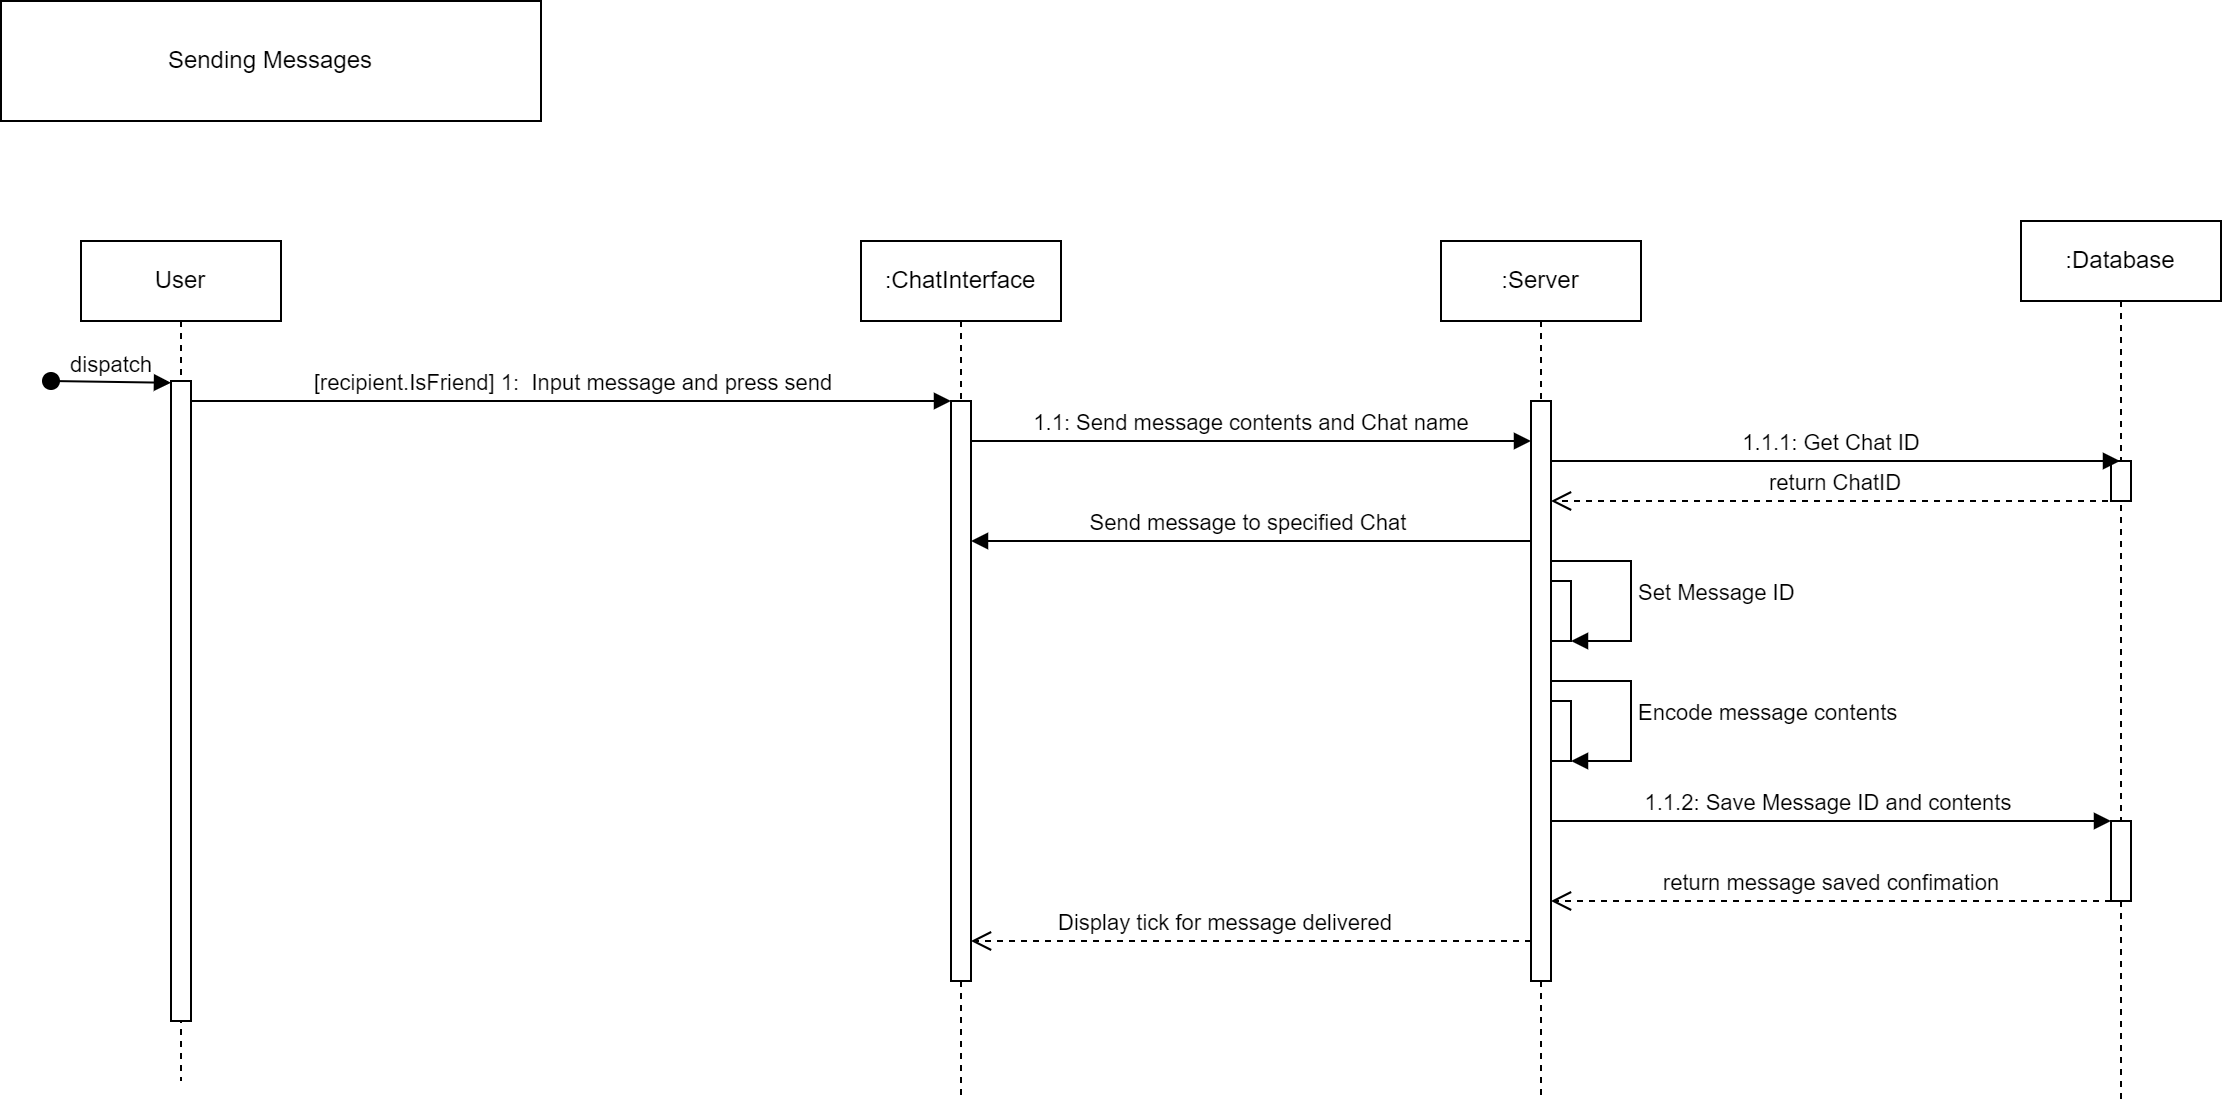

The diagram above was exported from draw.io. Its source (the exported page's mxGraphModel, read from the mxfile embedded in the PNG):
<mxGraphModel dx="3103" dy="1098" grid="1" gridSize="10" guides="1" tooltips="1" connect="1" arrows="1" fold="1" page="1" pageScale="1" pageWidth="850" pageHeight="1100" math="0" shadow="0">
  <root>
    <mxCell id="0" />
    <mxCell id="1" parent="0" />
    <mxCell id="aM9ryv3xv72pqoxQDRHE-1" value="User" style="shape=umlLifeline;perimeter=lifelinePerimeter;whiteSpace=wrap;html=1;container=0;dropTarget=0;collapsible=0;recursiveResize=0;outlineConnect=0;portConstraint=eastwest;newEdgeStyle={&quot;edgeStyle&quot;:&quot;elbowEdgeStyle&quot;,&quot;elbow&quot;:&quot;vertical&quot;,&quot;curved&quot;:0,&quot;rounded&quot;:0};" parent="1" vertex="1">
      <mxGeometry x="-120" y="120" width="100" height="420" as="geometry" />
    </mxCell>
    <mxCell id="aM9ryv3xv72pqoxQDRHE-2" value="" style="html=1;points=[];perimeter=orthogonalPerimeter;outlineConnect=0;targetShapes=umlLifeline;portConstraint=eastwest;newEdgeStyle={&quot;edgeStyle&quot;:&quot;elbowEdgeStyle&quot;,&quot;elbow&quot;:&quot;vertical&quot;,&quot;curved&quot;:0,&quot;rounded&quot;:0};" parent="aM9ryv3xv72pqoxQDRHE-1" vertex="1">
      <mxGeometry x="45" y="70" width="10" height="320" as="geometry" />
    </mxCell>
    <mxCell id="aM9ryv3xv72pqoxQDRHE-3" value="dispatch" style="html=1;verticalAlign=bottom;startArrow=oval;endArrow=block;startSize=8;edgeStyle=elbowEdgeStyle;elbow=vertical;curved=0;rounded=0;" parent="aM9ryv3xv72pqoxQDRHE-1" target="aM9ryv3xv72pqoxQDRHE-2" edge="1">
      <mxGeometry relative="1" as="geometry">
        <mxPoint x="-15" y="70" as="sourcePoint" />
      </mxGeometry>
    </mxCell>
    <mxCell id="aM9ryv3xv72pqoxQDRHE-5" value=":ChatInterface" style="shape=umlLifeline;perimeter=lifelinePerimeter;whiteSpace=wrap;html=1;container=0;dropTarget=0;collapsible=0;recursiveResize=0;outlineConnect=0;portConstraint=eastwest;newEdgeStyle={&quot;edgeStyle&quot;:&quot;elbowEdgeStyle&quot;,&quot;elbow&quot;:&quot;vertical&quot;,&quot;curved&quot;:0,&quot;rounded&quot;:0};" parent="1" vertex="1">
      <mxGeometry x="270" y="120" width="100" height="430" as="geometry" />
    </mxCell>
    <mxCell id="aM9ryv3xv72pqoxQDRHE-6" value="" style="html=1;points=[];perimeter=orthogonalPerimeter;outlineConnect=0;targetShapes=umlLifeline;portConstraint=eastwest;newEdgeStyle={&quot;edgeStyle&quot;:&quot;elbowEdgeStyle&quot;,&quot;elbow&quot;:&quot;vertical&quot;,&quot;curved&quot;:0,&quot;rounded&quot;:0};" parent="aM9ryv3xv72pqoxQDRHE-5" vertex="1">
      <mxGeometry x="45" y="80" width="10" height="290" as="geometry" />
    </mxCell>
    <mxCell id="aM9ryv3xv72pqoxQDRHE-7" value="[recipient.IsFriend] 1:&amp;nbsp; Input message and press send" style="html=1;verticalAlign=bottom;endArrow=block;edgeStyle=elbowEdgeStyle;elbow=vertical;curved=0;rounded=0;" parent="1" source="aM9ryv3xv72pqoxQDRHE-2" target="aM9ryv3xv72pqoxQDRHE-6" edge="1">
      <mxGeometry relative="1" as="geometry">
        <mxPoint x="35" y="210" as="sourcePoint" />
        <Array as="points">
          <mxPoint x="20" y="200" />
        </Array>
      </mxGeometry>
    </mxCell>
    <mxCell id="aM9ryv3xv72pqoxQDRHE-8" value="Display tick for message delivered" style="html=1;verticalAlign=bottom;endArrow=open;dashed=1;endSize=8;edgeStyle=elbowEdgeStyle;elbow=vertical;curved=0;rounded=0;" parent="1" target="aM9ryv3xv72pqoxQDRHE-6" edge="1" source="VdDrl2j_tuQN7llkGiZm-6">
      <mxGeometry x="0.0909" relative="1" as="geometry">
        <mxPoint x="320" y="420" as="targetPoint" />
        <Array as="points">
          <mxPoint x="550" y="470" />
          <mxPoint x="390" y="420" />
          <mxPoint x="410" y="430" />
        </Array>
        <mxPoint x="554.5000000000002" y="420" as="sourcePoint" />
        <mxPoint as="offset" />
      </mxGeometry>
    </mxCell>
    <mxCell id="VdDrl2j_tuQN7llkGiZm-16" value=":Database" style="shape=umlLifeline;perimeter=lifelinePerimeter;whiteSpace=wrap;html=1;container=0;dropTarget=0;collapsible=0;recursiveResize=0;outlineConnect=0;portConstraint=eastwest;newEdgeStyle={&quot;edgeStyle&quot;:&quot;elbowEdgeStyle&quot;,&quot;elbow&quot;:&quot;vertical&quot;,&quot;curved&quot;:0,&quot;rounded&quot;:0};" parent="1" vertex="1">
      <mxGeometry x="850" y="110" width="100" height="440" as="geometry" />
    </mxCell>
    <mxCell id="VdDrl2j_tuQN7llkGiZm-17" value="" style="html=1;points=[];perimeter=orthogonalPerimeter;outlineConnect=0;targetShapes=umlLifeline;portConstraint=eastwest;newEdgeStyle={&quot;edgeStyle&quot;:&quot;elbowEdgeStyle&quot;,&quot;elbow&quot;:&quot;vertical&quot;,&quot;curved&quot;:0,&quot;rounded&quot;:0};" parent="VdDrl2j_tuQN7llkGiZm-16" vertex="1">
      <mxGeometry x="45" y="120" width="10" height="20" as="geometry" />
    </mxCell>
    <mxCell id="fW5hCUTbOo7BDga8luEp-1" value="" style="html=1;points=[[0,0,0,0,5],[0,1,0,0,-5],[1,0,0,0,5],[1,1,0,0,-5]];perimeter=orthogonalPerimeter;outlineConnect=0;targetShapes=umlLifeline;portConstraint=eastwest;newEdgeStyle={&quot;curved&quot;:0,&quot;rounded&quot;:0};" parent="VdDrl2j_tuQN7llkGiZm-16" vertex="1">
      <mxGeometry x="45" y="300" width="10" height="40" as="geometry" />
    </mxCell>
    <mxCell id="VdDrl2j_tuQN7llkGiZm-21" value="1.1: Send message contents and Chat name" style="html=1;verticalAlign=bottom;endArrow=block;edgeStyle=elbowEdgeStyle;elbow=horizontal;curved=0;rounded=0;align=center;" parent="1" edge="1" target="VdDrl2j_tuQN7llkGiZm-6">
      <mxGeometry relative="1" as="geometry">
        <mxPoint x="325" y="220" as="sourcePoint" />
        <Array as="points">
          <mxPoint x="415" y="220" />
        </Array>
        <mxPoint x="575" y="220" as="targetPoint" />
        <mxPoint as="offset" />
      </mxGeometry>
    </mxCell>
    <mxCell id="VdDrl2j_tuQN7llkGiZm-24" value="1.1.1: Get Chat ID" style="html=1;verticalAlign=bottom;endArrow=block;edgeStyle=elbowEdgeStyle;elbow=horizontal;curved=0;rounded=0;" parent="1" target="VdDrl2j_tuQN7llkGiZm-16" edge="1" source="VdDrl2j_tuQN7llkGiZm-5">
      <mxGeometry relative="1" as="geometry">
        <mxPoint x="590" y="230" as="sourcePoint" />
        <Array as="points">
          <mxPoint x="675" y="230" />
        </Array>
        <mxPoint x="760" y="230" as="targetPoint" />
      </mxGeometry>
    </mxCell>
    <mxCell id="VdDrl2j_tuQN7llkGiZm-25" value="return ChatID" style="html=1;verticalAlign=bottom;endArrow=open;dashed=1;endSize=8;edgeStyle=elbowEdgeStyle;elbow=vertical;curved=0;rounded=0;" parent="1" target="VdDrl2j_tuQN7llkGiZm-6" edge="1" source="VdDrl2j_tuQN7llkGiZm-16">
      <mxGeometry relative="1" as="geometry">
        <mxPoint x="590" y="250" as="targetPoint" />
        <Array as="points">
          <mxPoint x="685" y="250" />
        </Array>
        <mxPoint x="770" y="250" as="sourcePoint" />
      </mxGeometry>
    </mxCell>
    <mxCell id="VdDrl2j_tuQN7llkGiZm-26" value="Send message to specified Chat&amp;nbsp;" style="html=1;verticalAlign=bottom;endArrow=block;edgeStyle=elbowEdgeStyle;elbow=horizontal;curved=0;rounded=0;align=center;" parent="1" source="VdDrl2j_tuQN7llkGiZm-6" target="aM9ryv3xv72pqoxQDRHE-6" edge="1">
      <mxGeometry relative="1" as="geometry">
        <mxPoint x="580" y="350" as="sourcePoint" />
        <Array as="points">
          <mxPoint x="450" y="270" />
          <mxPoint x="485" y="350" />
          <mxPoint x="545" y="290" />
          <mxPoint x="505" y="270" />
        </Array>
        <mxPoint x="330" y="350" as="targetPoint" />
      </mxGeometry>
    </mxCell>
    <mxCell id="VdDrl2j_tuQN7llkGiZm-27" value="1.1.2: Save Message ID and contents&amp;nbsp;" style="html=1;verticalAlign=bottom;endArrow=block;edgeStyle=elbowEdgeStyle;elbow=vertical;curved=0;rounded=0;" parent="1" edge="1" target="fW5hCUTbOo7BDga8luEp-1">
      <mxGeometry relative="1" as="geometry">
        <mxPoint x="615.0000000000002" y="410" as="sourcePoint" />
        <Array as="points">
          <mxPoint x="655" y="410" />
        </Array>
        <mxPoint x="745" y="410" as="targetPoint" />
      </mxGeometry>
    </mxCell>
    <mxCell id="VhIMMXkR9J5CLp3TOIYJ-11" value="Sending Messages" style="rounded=0;whiteSpace=wrap;html=1;" parent="1" vertex="1">
      <mxGeometry x="-160" width="270" height="60" as="geometry" />
    </mxCell>
    <mxCell id="f0hP3HWOHMe5ahVMwmlp-1" value="return message saved confimation" style="html=1;verticalAlign=bottom;endArrow=open;dashed=1;endSize=8;curved=0;rounded=0;" parent="1" edge="1">
      <mxGeometry relative="1" as="geometry">
        <mxPoint x="895" y="450" as="sourcePoint" />
        <mxPoint x="615.0000000000002" y="450" as="targetPoint" />
      </mxGeometry>
    </mxCell>
    <mxCell id="VdDrl2j_tuQN7llkGiZm-5" value=":Server" style="shape=umlLifeline;perimeter=lifelinePerimeter;whiteSpace=wrap;html=1;container=0;dropTarget=0;collapsible=0;recursiveResize=0;outlineConnect=0;portConstraint=eastwest;newEdgeStyle={&quot;edgeStyle&quot;:&quot;elbowEdgeStyle&quot;,&quot;elbow&quot;:&quot;vertical&quot;,&quot;curved&quot;:0,&quot;rounded&quot;:0};" parent="1" vertex="1">
      <mxGeometry x="560" y="120" width="100" height="430" as="geometry" />
    </mxCell>
    <mxCell id="VdDrl2j_tuQN7llkGiZm-6" value="" style="html=1;points=[];perimeter=orthogonalPerimeter;outlineConnect=0;targetShapes=umlLifeline;portConstraint=eastwest;newEdgeStyle={&quot;edgeStyle&quot;:&quot;elbowEdgeStyle&quot;,&quot;elbow&quot;:&quot;vertical&quot;,&quot;curved&quot;:0,&quot;rounded&quot;:0};" parent="VdDrl2j_tuQN7llkGiZm-5" vertex="1">
      <mxGeometry x="45" y="80" width="10" height="290" as="geometry" />
    </mxCell>
    <mxCell id="7xXFJ0H-cqzdYavcaLAV-9" value="" style="html=1;points=[[0,0,0,0,5],[0,1,0,0,-5],[1,0,0,0,5],[1,1,0,0,-5]];perimeter=orthogonalPerimeter;outlineConnect=0;targetShapes=umlLifeline;portConstraint=eastwest;newEdgeStyle={&quot;curved&quot;:0,&quot;rounded&quot;:0};" vertex="1" parent="VdDrl2j_tuQN7llkGiZm-5">
      <mxGeometry x="55" y="170" width="10" height="30" as="geometry" />
    </mxCell>
    <mxCell id="7xXFJ0H-cqzdYavcaLAV-10" value="Set Message ID" style="html=1;align=left;spacingLeft=2;endArrow=block;rounded=0;edgeStyle=orthogonalEdgeStyle;curved=0;rounded=0;" edge="1" parent="VdDrl2j_tuQN7llkGiZm-5">
      <mxGeometry relative="1" as="geometry">
        <mxPoint x="55" y="159.99999999999997" as="sourcePoint" />
        <Array as="points">
          <mxPoint x="95" y="159.96" />
          <mxPoint x="95" y="199.96" />
        </Array>
        <mxPoint x="65" y="199.99999999999997" as="targetPoint" />
      </mxGeometry>
    </mxCell>
    <mxCell id="vdi1McEx8TTCGQx6qIS7-4" value="" style="html=1;points=[[0,0,0,0,5],[0,1,0,0,-5],[1,0,0,0,5],[1,1,0,0,-5]];perimeter=orthogonalPerimeter;outlineConnect=0;targetShapes=umlLifeline;portConstraint=eastwest;newEdgeStyle={&quot;curved&quot;:0,&quot;rounded&quot;:0};" vertex="1" parent="VdDrl2j_tuQN7llkGiZm-5">
      <mxGeometry x="55" y="230" width="10" height="30" as="geometry" />
    </mxCell>
    <mxCell id="vdi1McEx8TTCGQx6qIS7-3" value="" style="html=1;points=[[0,0,0,0,5],[0,1,0,0,-5],[1,0,0,0,5],[1,1,0,0,-5]];perimeter=orthogonalPerimeter;outlineConnect=0;targetShapes=umlLifeline;portConstraint=eastwest;newEdgeStyle={&quot;curved&quot;:0,&quot;rounded&quot;:0};" vertex="1" parent="1">
      <mxGeometry x="615" y="290" width="10" height="30" as="geometry" />
    </mxCell>
    <mxCell id="vdi1McEx8TTCGQx6qIS7-5" value="Encode message contents" style="html=1;align=left;spacingLeft=2;endArrow=block;rounded=0;edgeStyle=orthogonalEdgeStyle;curved=0;rounded=0;" edge="1" parent="1">
      <mxGeometry relative="1" as="geometry">
        <mxPoint x="615" y="340" as="sourcePoint" />
        <Array as="points">
          <mxPoint x="655" y="339.96000000000004" />
          <mxPoint x="655" y="379.96000000000004" />
        </Array>
        <mxPoint x="625" y="380" as="targetPoint" />
      </mxGeometry>
    </mxCell>
  </root>
</mxGraphModel>